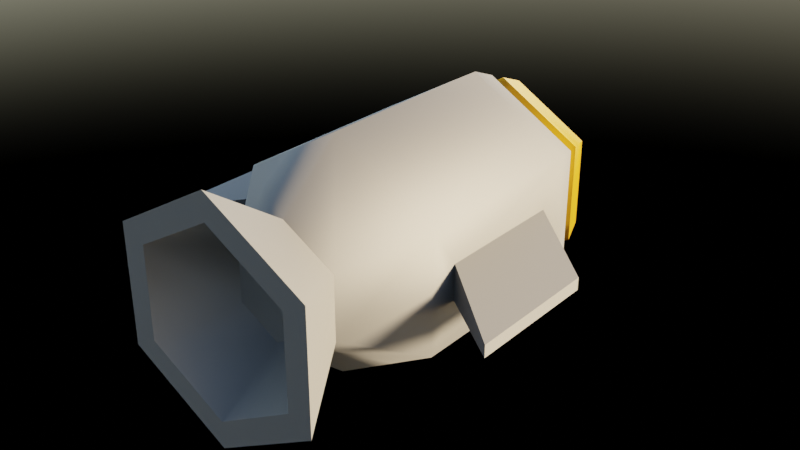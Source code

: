 # Source: mortarBullet.blend  (saved by Blender 3.0.42; exported with 4.5.12 LTS)
import bpy
from mathutils import Matrix  # noqa: F401  (used for matrix-valued properties, if any)

bpy.ops.wm.read_factory_settings(use_empty=True)
scene = bpy.context.scene
scene.name = 'Scene'

# ---- collections
col_collection = bpy.data.collections.new('Collection'); scene.collection.children.link(col_collection)

# ---- materials (node trees are filled in below, after node groups)
mat_material = bpy.data.materials.new('Material')
mat_material.use_transparent_shadow = False
mat_gold = bpy.data.materials.new('gold')
mat_gold.use_transparent_shadow = False

# ---- node groups
ng_auto_smooth = bpy.data.node_groups.new('Auto Smooth', 'GeometryNodeTree')
_s = ng_auto_smooth.interface.new_socket(name='Geometry', in_out='OUTPUT', socket_type='NodeSocketGeometry')
_s = ng_auto_smooth.interface.new_socket(name='Geometry', in_out='INPUT', socket_type='NodeSocketGeometry')
_s = ng_auto_smooth.interface.new_socket(name='Angle', in_out='INPUT', socket_type='NodeSocketFloat')
_s.subtype = 'ANGLE'
_s.min_value = 0.0
_s.max_value = 3.142
ng_auto_smooth.is_modifier = True
_N = ng_auto_smooth.nodes; _L = ng_auto_smooth.links
n0 = _N.new('NodeGroupOutput'); n0.name = 'Group Output'; n0.location = (480, -100)
n1 = _N.new('NodeGroupInput'); n1.name = 'Group Input'; n1.location = (-420, -300)
n2 = _N.new('NodeGroupInput'); n2.name = 'Group Input.001'; n2.location = (-60, -100)
n3 = _N.new('GeometryNodeSetShadeSmooth'); n3.name = 'Set Shade Smooth'; n3.location = (120, -100)
n3.domain = 'EDGE'
n4 = _N.new('GeometryNodeSetShadeSmooth'); n4.name = 'Set Shade Smooth.001'; n4.location = (300, -100)
n5 = _N.new('GeometryNodeInputMeshEdgeAngle'); n5.name = 'Edge Angle'; n5.location = (-420, -220)
n6 = _N.new('GeometryNodeInputEdgeSmooth'); n6.name = 'Is Edge Smooth'; n6.location = (-60, -160)
n7 = _N.new('GeometryNodeInputShadeSmooth'); n7.name = 'Is Face Smooth'; n7.location = (-240, -340)
n8 = _N.new('FunctionNodeBooleanMath'); n8.name = 'Boolean Math'; n8.location = (-60, -220)
n9 = _N.new('FunctionNodeCompare'); n9.name = 'Compare'; n9.location = (-240, -180)
n9.operation = 'LESS_EQUAL'
_L.new(n5.outputs[0], n9.inputs[0])
_L.new(n4.outputs[0], n0.inputs[0])
_L.new(n1.outputs[1], n9.inputs[1])
_L.new(n9.outputs[0], n8.inputs[0])
_L.new(n7.outputs[0], n8.inputs[1])
_L.new(n2.outputs[0], n3.inputs[0])
_L.new(n6.outputs[0], n3.inputs[1])
_L.new(n3.outputs[0], n4.inputs[0])
_L.new(n8.outputs[0], n3.inputs[2])
n0.is_active_output = True

# ---- material node trees
mat_material.use_nodes = True; mat_material.node_tree.nodes.clear()
_N = mat_material.node_tree.nodes; _L = mat_material.node_tree.links
n0 = _N.new('ShaderNodeBsdfPrincipled'); n0.name = 'Principled BSDF'; n0.location = (10, 300)
n0.distribution = 'GGX'
n0.subsurface_method = 'RANDOM_WALK_SKIN'
n0.inputs[0].default_value = (0.0578, 0.0578, 0.0578, 1.0)
n0.inputs[1].default_value = 1.0
n0.inputs[2].default_value = 0.8016
n0.inputs[3].default_value = 1.45
n0.inputs[27].default_value = (0.0, 0.0, 0.0, 1.0)
n0.inputs[28].default_value = 1.0
n1 = _N.new('ShaderNodeOutputMaterial'); n1.name = 'Material Output'; n1.location = (300, 300)
_L.new(n0.outputs[0], n1.inputs[0])
n1.is_active_output = True
mat_gold.use_nodes = True; mat_gold.node_tree.nodes.clear()
_N = mat_gold.node_tree.nodes; _L = mat_gold.node_tree.links
n0 = _N.new('ShaderNodeBsdfPrincipled'); n0.name = 'Principled BSDF'; n0.location = (10, 300)
n0.distribution = 'GGX'
n0.subsurface_method = 'RANDOM_WALK_SKIN'
n0.inputs[0].default_value = (0.8, 0.3885, 0.02407, 1.0)
n0.inputs[1].default_value = 1.0
n0.inputs[2].default_value = 0.3175
n0.inputs[3].default_value = 1.45
n0.inputs[27].default_value = (0.0, 0.0, 0.0, 1.0)
n0.inputs[28].default_value = 1.0
n1 = _N.new('ShaderNodeOutputMaterial'); n1.name = 'Material Output'; n1.location = (300, 300)
_L.new(n0.outputs[0], n1.inputs[0])
n1.is_active_output = True

# ---- world
world_world = bpy.data.worlds.new('World'); scene.world = world_world
world_world.use_nodes = True; world_world.node_tree.nodes.clear()
_N = world_world.node_tree.nodes; _L = world_world.node_tree.links
n0 = _N.new('ShaderNodeOutputWorld'); n0.name = 'World Output'; n0.location = (300, 300)
n1 = _N.new('ShaderNodeBackground'); n1.name = 'Background'; n1.location = (10, 300)
n2 = _N.new('ShaderNodeTexSky'); n2.name = 'Sky Texture'; n2.location = (-324, 322)
n2.sun_size = 0.171
n2.sun_elevation = 0.3927
n2.sun_rotation = 1.454
_L.new(n1.outputs[0], n0.inputs[0])
_L.new(n2.outputs[0], n1.inputs[0])
n0.is_active_output = True
world_world.color = (0.05088, 0.05088, 0.05088)
world_world.use_sun_shadow = False
world_world.sun_shadow_jitter_overblur = 0.0

# ---- meshes
me_cylinder = bpy.data.meshes.new('Cylinder')
me_cylinder.from_pydata([(-1.827e-08, 2.955, 2.001), (1.733, 2.448, 0.3012), (1.733, 2.448, -0.3012), (-1.932e-07, 2.955, -2.001), (-1.733, 2.448, -0.3012), (-1.733, 2.448, 0.3012), (1.335, -2.742, 0.7708), (-1.827e-08, -2.742, 1.542), (1.335, -2.742, -0.7708), (-1.537e-07, -2.742, -1.542), (-1.335, -2.742, -0.7708), (-1.335, -2.742, 0.7708), (-4.691e-08, -1.389, 1.065), (0.9219, -1.389, 0.5323), (0.9219, -1.389, -0.5323), (-1.4e-07, -1.389, -1.065), (-0.9219, -1.389, -0.5323), (-0.9219, -1.389, 0.5323), (1.733, 0.2135, 0.3012), (1.733, 0.2135, -0.3012), (-1.932e-07, -0.2933, -2.001), (-1.733, 0.2135, -0.3012), (-1.733, 0.2135, 0.3012), (-1.827e-08, -0.2933, 2.001), (-6.931e-08, 4.928, 0.3323), (0.2878, 4.928, 0.1662), (0.2878, 4.928, -0.1662), (-9.836e-08, 4.928, -0.3323), (-0.2878, 4.928, -0.1662), (-0.2878, 4.928, 0.1662), (-1.865e-07, 4.224, -1.5), (-1.299, 4.224, -0.7499), (1.299, 4.224, 0.7499), (1.299, 4.224, -0.7499), (-1.299, 4.224, 0.7499), (-5.284e-08, 4.224, 1.5), (1.733, -2.742, 1.0), (-1.827e-08, -2.742, 2.001), (1.733, -2.742, -1.0), (-1.932e-07, -2.742, -2.001), (-1.733, -2.742, -1.0), (-1.733, -2.742, 1.0), (-9.52e-09, -1.625, 0.8032), (-8.007e-08, -1.625, -0.8032), (0.6956, -1.625, 0.4016), (0.6956, -1.625, -0.4016), (-0.6956, -1.625, -0.4016), (-0.6956, -1.625, 0.4016), (1.733, -0.2933, 1.0), (1.733, 2.955, 1.0), (1.733, 2.955, -1.0), (1.733, -0.2933, -1.0), (-1.733, -0.2933, -1.0), (-1.733, 2.955, -1.0), (-1.733, 2.955, 1.0), (-1.733, -0.2933, 1.0), (3.087, -0.9297, 0.09951), (3.087, 1.305, 0.09951), (3.087, 1.305, -0.09951), (3.087, -0.9297, -0.09951), (-3.087, -0.9297, -0.09951), (-3.087, 1.305, -0.09951), (-3.087, 1.305, 0.09951), (-3.087, -0.9297, 0.09951), (1.236, 3.731, -0.7136), (1.347, 3.406, -0.7779), (-1.771e-07, 3.406, -1.556), (-1.782e-07, 3.731, -1.427), (-1.236, 3.731, -0.7136), (-1.347, 3.406, -0.7779), (-1.89e-07, 3.752, -1.686), (-1.907e-07, 3.427, -1.814), (1.46, 3.752, 0.8429), (1.571, 3.427, 0.9072), (-3.999e-08, 3.752, 1.686), (-3.112e-08, 3.427, 1.814), (-1.571, 3.427, -0.9072), (-1.46, 3.752, -0.8429), (1.571, 3.427, -0.9072), (1.46, 3.752, -0.8429), (-1.571, 3.427, 0.9072), (-1.46, 3.752, 0.8429), (1.236, 3.731, 0.7136), (1.347, 3.406, 0.7779), (-1.347, 3.406, 0.7779), (-1.236, 3.731, 0.7136), (-3.463e-08, 3.731, 1.427), (-2.433e-08, 3.406, 1.556)], [], [(12, 37, 36, 13), (13, 36, 38, 14), (14, 38, 39, 15), (15, 39, 40, 16), (16, 40, 41, 17), (17, 41, 37, 12), (55, 17, 12, 23), (52, 16, 17, 55), (20, 15, 16, 52), (51, 14, 15, 20), (48, 13, 14, 51), (23, 12, 13, 48), (0, 23, 48, 49), (4, 21, 60, 61), (50, 51, 20, 3), (3, 20, 52, 53), (22, 5, 62, 63), (54, 55, 23, 0), (30, 31, 28, 27), (32, 33, 26, 25), (31, 34, 29, 28), (35, 32, 25, 24), (33, 30, 27, 26), (34, 35, 24, 29), (77, 81, 34, 31), (70, 77, 31, 30), (72, 79, 33, 32), (53, 54, 80, 76), (54, 0, 75, 80), (0, 49, 73, 75), (24, 25, 26, 27), (27, 28, 29, 24), (7, 11, 47, 42), (6, 7, 42, 44), (7, 6, 36, 37), (6, 8, 38, 36), (8, 9, 39, 38), (9, 10, 40, 39), (10, 11, 41, 40), (11, 7, 37, 41), (44, 42, 43, 45), (46, 43, 42, 47), (10, 9, 43, 46), (8, 6, 44, 45), (11, 10, 46, 47), (9, 8, 45, 43), (18, 1, 49, 48), (1, 2, 50, 49), (2, 19, 51, 50), (21, 4, 53, 52), (4, 5, 54, 53), (5, 22, 55, 54), (19, 18, 48, 51), (22, 21, 52, 55), (57, 56, 59, 58), (61, 60, 63, 62), (2, 1, 57, 58), (18, 19, 59, 56), (5, 4, 61, 62), (19, 2, 58, 59), (1, 18, 56, 57), (21, 22, 63, 60), (79, 70, 30, 33), (74, 72, 32, 35), (68, 67, 66, 69), (49, 50, 78, 73), (3, 53, 76, 71), (81, 74, 35, 34), (75, 73, 83, 87), (74, 81, 85, 86), (81, 77, 68, 85), (79, 72, 82, 64), (78, 71, 66, 65), (77, 70, 67, 68), (50, 3, 71, 78), (64, 82, 83, 65), (85, 68, 69, 84), (82, 86, 87, 83), (67, 64, 65, 66), (86, 85, 84, 87), (71, 76, 69, 66), (76, 80, 84, 69), (80, 75, 87, 84), (73, 78, 65, 83), (70, 79, 64, 67), (72, 74, 86, 82)])
me_cylinder.polygons.foreach_set('use_smooth', [True] * 86)
me_cylinder.polygons.foreach_set('material_index', [0, 0, 0, 0, 0, 0, 0, 0, 0, 0, 0, 0, 0, 0, 0, 0, 0, 0, 1, 1, 1, 1, 1, 1, 1, 1, 1, 0, 0, 0, 1, 1, 0, 0, 0, 0, 0, 0, 0, 0, 0, 0, 0, 0, 0, 0, 0, 0, 0, 0, 0, 0, 0, 0, 0, 0, 0, 0, 0, 0, 0, 0, 1, 1, 0, 0, 0, 1, 0, 1, 1, 1, 0, 1, 0, 0, 0, 0, 0, 0, 0, 0, 0, 0, 1, 1])
_k = set([(1, 2), (1, 18), (1, 57), (2, 19), (2, 58), (4, 5), (4, 21), (4, 61), (5, 22), (5, 62), (6, 7), (6, 8), (7, 11), (8, 9), (9, 10), (10, 11), (12, 13), (12, 17), (13, 14), (14, 15), (15, 16), (16, 17), (18, 19), (18, 56), (19, 59), (21, 22), (21, 60), (22, 63), (36, 37), (36, 38), (37, 41), (38, 39), (39, 40), (40, 41), (42, 44), (42, 47), (43, 45), (43, 46), (44, 45), (46, 47), (56, 57), (56, 59), (57, 58), (58, 59), (60, 61), (60, 63), (61, 62), (62, 63), (64, 67), (64, 82), (65, 66), (65, 83), (66, 69), (67, 68), (68, 85), (69, 84), (70, 77), (70, 79), (71, 76), (71, 78), (72, 74), (72, 79), (73, 75), (73, 78), (74, 81), (75, 80), (76, 80), (77, 81), (82, 86), (83, 87), (84, 87), (85, 86)])
me_cylinder.attributes.new('sharp_edge', 'BOOLEAN', 'EDGE').data.foreach_set('value', [ (min(e.vertices), max(e.vertices)) in _k for e in me_cylinder.edges])
_uv = me_cylinder.uv_layers.new(name='UVMap')
_uv.uv.foreach_set('vector', [1.0, 0.8812, 1.0, 1.0, 0.8333, 1.0, 0.8333, 0.8812, 0.8333, 0.8812, 0.8333, 1.0, 0.6667, 1.0, 0.6667, 0.8812, 0.6667, 0.8812, 0.6667, 1.0, 0.5, 1.0, 0.5, 0.8812, 0.5, 0.8812, 0.5, 1.0, 0.3333, 1.0, 0.3333, 0.8812, 0.3333, 0.8812, 0.3333, 1.0, 0.1667, 1.0, 0.1667, 0.8812, 0.1667, 0.8812, 0.1667, 1.0, -8.941e-08, 1.0, -8.941e-08, 0.8812, 0.1667, 0.7851, 0.1667, 0.8812, -8.941e-08, 0.8812, -8.941e-08, 0.7851, 0.3333, 0.7851, 0.3333, 0.8812, 0.1667, 0.8812, 0.1667, 0.7851, 0.5, 0.7851, 0.5, 0.8812, 0.3333, 0.8812, 0.3333, 0.7851, 0.6667, 0.7851, 0.6667, 0.8812, 0.5, 0.8812, 0.5, 0.7851, 0.8333, 0.7851, 0.8333, 0.8812, 0.6667, 0.8812, 0.6667, 0.7851, 1.0, 0.7851, 1.0, 0.8812, 0.8333, 0.8812, 0.8333, 0.7851, 1.0, 0.5, 1.0, 0.7851, 0.8333, 0.7851, 0.8333, 0.5, 0.2911, 0.5445, 0.2911, 0.7406, 0.2911, 0.7406, 0.2911, 0.5445, 0.6667, 0.5, 0.6667, 0.7851, 0.5, 0.7851, 0.5, 0.5, 0.5, 0.5, 0.5, 0.7851, 0.3333, 0.7851, 0.3333, 0.5, 0.2089, 0.7406, 0.2089, 0.5445, 0.2089, 0.5445, 0.2089, 0.7406, 0.1667, 0.5, 0.1667, 0.7851, -8.941e-08, 0.7851, -8.941e-08, 0.5, 0.5, 0.5, 0.3333, 0.5, 0.3333, 0.5, 0.5, 0.5, 0.8333, 0.5, 0.6667, 0.5, 0.6667, 0.5, 0.8333, 0.5, 0.3333, 0.5, 0.1667, 0.5, 0.1667, 0.5, 0.3333, 0.5, 1.0, 0.5, 0.8333, 0.5, 0.8333, 0.5, 1.0, 0.5, 0.6667, 0.5, 0.5, 0.5, 0.5, 0.5, 0.6667, 0.5, 0.1667, 0.5, -8.941e-08, 0.5, -8.941e-08, 0.5, 0.1667, 0.5, 0.3333, 0.5, 0.1667, 0.5, 0.1667, 0.5, 0.3333, 0.5, 0.5, 0.5, 0.3333, 0.5, 0.3333, 0.5, 0.5, 0.5, 0.8333, 0.5, 0.6667, 0.5, 0.6667, 0.5, 0.8333, 0.5, 0.3333, 0.5, 0.1667, 0.5, 0.1667, 0.5, 0.3333, 0.5, 0.1667, 0.5, -8.941e-08, 0.5, -8.941e-08, 0.5, 0.1667, 0.5, 1.0, 0.5, 0.8333, 0.5, 0.8333, 0.5, 1.0, 0.5, 1.0, 0.5, 0.8333, 0.5, 0.6667, 0.5, 0.5, 0.5, 0.5, 0.5, 0.3333, 0.5, 0.1667, 0.5, 1.0, 0.5, 0.05736, 1.0, 0.177, 1.0, 0.177, 1.0, 0.05736, 1.0, 0.823, 1.0, 0.9426, 1.0, 0.9426, 1.0, 0.823, 1.0, 0.9426, 1.0, 0.823, 1.0, 0.8333, 1.0, 1.0, 1.0, 0.823, 1.0, 0.677, 1.0, 0.6667, 1.0, 0.8333, 1.0, 0.677, 1.0, 0.4426, 1.0, 0.5, 1.0, 0.6667, 1.0, 0.4426, 1.0, 0.323, 1.0, 0.3333, 1.0, 0.5, 1.0, 0.323, 1.0, 0.177, 1.0, 0.1667, 1.0, 0.3333, 1.0, 0.177, 1.0, 0.05736, 1.0, -8.941e-08, 1.0, 0.1667, 1.0, 0.823, 1.0, 0.9426, 1.0, 0.4426, 1.0, 0.677, 1.0, 0.323, 1.0, 0.4426, 1.0, 0.05736, 1.0, 0.177, 1.0, 0.323, 1.0, 0.4426, 1.0, 0.4426, 1.0, 0.323, 1.0, 0.677, 1.0, 0.823, 1.0, 0.823, 1.0, 0.677, 1.0, 0.177, 1.0, 0.323, 1.0, 0.323, 1.0, 0.177, 1.0, 0.4426, 1.0, 0.677, 1.0, 0.677, 1.0, 0.4426, 1.0, 0.7911, 0.7406, 0.7911, 0.5445, 0.8333, 0.5, 0.8333, 0.7851, 0.7911, 0.5445, 0.7089, 0.5445, 0.6667, 0.5, 0.8333, 0.5, 0.7089, 0.5445, 0.7089, 0.7406, 0.6667, 0.7851, 0.6667, 0.5, 0.2911, 0.7406, 0.2911, 0.5445, 0.3333, 0.5, 0.3333, 0.7851, 0.2911, 0.5445, 0.2089, 0.5445, 0.1667, 0.5, 0.3333, 0.5, 0.2089, 0.5445, 0.2089, 0.7406, 0.1667, 0.7851, 0.1667, 0.5, 0.7089, 0.7406, 0.7911, 0.7406, 0.8333, 0.7851, 0.6667, 0.7851, 0.2089, 0.7406, 0.2911, 0.7406, 0.3333, 0.7851, 0.1667, 0.7851, 0.7911, 0.5445, 0.7911, 0.7406, 0.7089, 0.7406, 0.7089, 0.5445, 0.2911, 0.5445, 0.2911, 0.7406, 0.2089, 0.7406, 0.2089, 0.5445, 0.7089, 0.5445, 0.7911, 0.5445, 0.7911, 0.5445, 0.7089, 0.5445, 0.7911, 0.7406, 0.7089, 0.7406, 0.7089, 0.7406, 0.7911, 0.7406, 0.2089, 0.5445, 0.2911, 0.5445, 0.2911, 0.5445, 0.2089, 0.5445, 0.7089, 0.7406, 0.7089, 0.5445, 0.7089, 0.5445, 0.7089, 0.7406, 0.7911, 0.5445, 0.7911, 0.7406, 0.7911, 0.7406, 0.7911, 0.5445, 0.2911, 0.7406, 0.2089, 0.7406, 0.2089, 0.7406, 0.2911, 0.7406, 0.6667, 0.5, 0.5, 0.5, 0.5, 0.5, 0.6667, 0.5, 1.0, 0.5, 0.8333, 0.5, 0.8333, 0.5, 1.0, 0.5, 0.3333, 0.5, 0.5, 0.5, 0.5, 0.5, 0.3333, 0.5, 0.8333, 0.5, 0.6667, 0.5, 0.6667, 0.5, 0.8333, 0.5, 0.5, 0.5, 0.3333, 0.5, 0.3333, 0.5, 0.5, 0.5, 0.1667, 0.5, -8.941e-08, 0.5, -8.941e-08, 0.5, 0.1667, 0.5, 1.0, 0.5, 0.8333, 0.5, 0.8333, 0.5, 1.0, 0.5, -8.941e-08, 0.5, 0.1667, 0.5, 0.1667, 0.5, -8.941e-08, 0.5, 0.1667, 0.5, 0.3333, 0.5, 0.3333, 0.5, 0.1667, 0.5, 0.6667, 0.5, 0.8333, 0.5, 0.8333, 0.5, 0.6667, 0.5, 0.6667, 0.5, 0.5, 0.5, 0.5, 0.5, 0.6667, 0.5, 0.3333, 0.5, 0.5, 0.5, 0.5, 0.5, 0.3333, 0.5, 0.6667, 0.5, 0.5, 0.5, 0.5, 0.5, 0.6667, 0.5, 0.6667, 0.5, 0.8333, 0.5, 0.8333, 0.5, 0.6667, 0.5, 0.1667, 0.5, 0.3333, 0.5, 0.3333, 0.5, 0.1667, 0.5, 0.8333, 0.5, 1.0, 0.5, 1.0, 0.5, 0.8333, 0.5, 0.5, 0.5, 0.6667, 0.5, 0.6667, 0.5, 0.5, 0.5, -8.941e-08, 0.5, 0.1667, 0.5, 0.1667, 0.5, -8.941e-08, 0.5, 0.5, 0.5, 0.3333, 0.5, 0.3333, 0.5, 0.5, 0.5, 0.3333, 0.5, 0.1667, 0.5, 0.1667, 0.5, 0.3333, 0.5, 0.1667, 0.5, -8.941e-08, 0.5, -8.941e-08, 0.5, 0.1667, 0.5, 0.8333, 0.5, 0.6667, 0.5, 0.6667, 0.5, 0.8333, 0.5, 0.5, 0.5, 0.6667, 0.5, 0.6667, 0.5, 0.5, 0.5, 0.8333, 0.5, 1.0, 0.5, 1.0, 0.5, 0.8333, 0.5])
me_cylinder.materials.append(mat_material)
me_cylinder.materials.append(mat_gold)
me_cylinder.use_remesh_fix_poles = True
me_cylinder.use_remesh_preserve_attributes = False
me_cylinder.use_mirror_vertex_groups = False
me_cylinder.update()

# ---- objects
ob_mortarbullet = bpy.data.objects.new('mortarBullet', me_cylinder)

# ---- transforms, parenting, visibility, modifiers, constraints
ob_mortarbullet.location = (0.0, 0.0, 0.0)
ob_mortarbullet.lineart.crease_threshold = 0.0
_m = ob_mortarbullet.modifiers.new('Auto Smooth', 'NODES')
_m.node_group = ng_auto_smooth
_gi = [s.identifier for s in ng_auto_smooth.interface.items_tree if s.item_type == 'SOCKET' and s.in_out == 'INPUT']
_m[_gi[1]] = 1.623  # Angle

# ---- collection membership
col_collection.objects.link(ob_mortarbullet)

# ---- scene / render settings (as saved in the file)
scene.frame_start = 1; scene.frame_end = 250; scene.frame_set(1)
scene.render.engine = 'BLENDER_EEVEE_NEXT'
scene.cycles.samples = 128
scene.cycles.sampling_pattern = 'TABULATED_SOBOL'
scene.cycles.use_light_tree = False
scene.cycles.max_bounces = 6
scene.cycles.transmission_bounces = 6
scene.cycles.transparent_max_bounces = 6
scene.eevee.use_gtao = True
scene.eevee.use_raytracing = True
scene.view_settings.view_transform = 'Filmic'
bpy.context.view_layer.update()

# ---- added for rendering (the .blend has no active camera): camera
cam_auto = bpy.data.cameras.new('AutoCamera')
cam_auto.lens = 50.0
cam_auto.sensor_width = 36.0
cam_auto.clip_end = 1000.0
ob_auto_camera = bpy.data.objects.new('AutoCamera', cam_auto)
scene.collection.objects.link(ob_auto_camera)
ob_auto_camera.location = (9.83367, -10.7072, 7.86694)
ob_auto_camera.rotation_euler = (1.09748, -7.21219e-08, 0.694738)
scene.camera = ob_auto_camera
bpy.context.view_layer.update()

